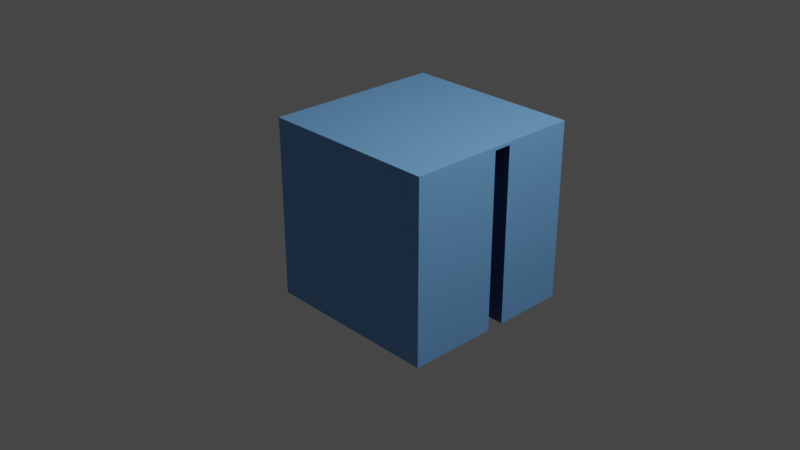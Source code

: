 # Source: b.blend  (saved by Blender 3.4.6; exported with 4.5.12 LTS)
import bpy
from mathutils import Matrix  # noqa: F401  (used for matrix-valued properties, if any)

bpy.ops.wm.read_factory_settings(use_empty=True)
scene = bpy.context.scene
scene.name = 'Scene'

# ---- collections
col_collection = bpy.data.collections.new('Collection'); scene.collection.children.link(col_collection)

# ---- materials (node trees are filled in below, after node groups)
mat_material = bpy.data.materials.new('Material')
mat_material.alpha_threshold = 0.0
mat_material.use_transparent_shadow = False
mat_material.roughness = 0.5
mat_material.line_color = (0.0, 0.0, 0.0, 1.0)
mat_material_002 = bpy.data.materials.new('Material.002')
mat_material_002.use_transparent_shadow = False

# ---- material node trees
mat_material.use_nodes = True; mat_material.node_tree.nodes.clear()
_N = mat_material.node_tree.nodes; _L = mat_material.node_tree.links
n0 = _N.new('ShaderNodeOutputMaterial'); n0.name = 'Material Output'; n0.location = (300, 300)
n1 = _N.new('ShaderNodeBsdfPrincipled'); n1.name = 'Principled BSDF'; n1.location = (10, 300)
n1.distribution = 'GGX'
n1.subsurface_method = 'RANDOM_WALK_SKIN'
n1.inputs[0].default_value = (0.1635, 0.388, 0.742, 1.0)
n1.inputs[3].default_value = 1.45
n1.inputs[27].default_value = (0.0, 0.0, 0.0, 1.0)
n1.inputs[28].default_value = 1.0
_L.new(n1.outputs[0], n0.inputs[0])
n0.is_active_output = True
mat_material_002.use_nodes = True; mat_material_002.node_tree.nodes.clear()
_N = mat_material_002.node_tree.nodes; _L = mat_material_002.node_tree.links
n0 = _N.new('ShaderNodeBsdfPrincipled'); n0.name = 'Principled BSDF'; n0.location = (10, 300)
n0.distribution = 'GGX'
n0.subsurface_method = 'RANDOM_WALK_SKIN'
n0.inputs[0].default_value = (0.03421, 0.07595, 0.2234, 1.0)
n0.inputs[3].default_value = 1.45
n0.inputs[27].default_value = (0.0, 0.0, 0.0, 1.0)
n0.inputs[28].default_value = 1.0
n1 = _N.new('ShaderNodeOutputMaterial'); n1.name = 'Material Output'; n1.location = (300, 300)
_L.new(n0.outputs[0], n1.inputs[0])
n1.is_active_output = True

# ---- world
world_world = bpy.data.worlds.new('World'); scene.world = world_world
world_world.use_nodes = True; world_world.node_tree.nodes.clear()
_N = world_world.node_tree.nodes; _L = world_world.node_tree.links
n0 = _N.new('ShaderNodeOutputWorld'); n0.name = 'World Output'; n0.location = (300, 300)
n1 = _N.new('ShaderNodeBackground'); n1.name = 'Background'; n1.location = (10, 300)
n1.inputs[0].default_value = (0.05088, 0.05088, 0.05088, 1.0)
_L.new(n1.outputs[0], n0.inputs[0])
n0.is_active_output = True
world_world.color = (0.05088, 0.05088, 0.05088)
world_world.use_sun_shadow = False
world_world.sun_shadow_jitter_overblur = 0.0

# ---- cameras
cam_camera = bpy.data.cameras.new('Camera')
cam_camera.clip_end = 100.0
cam_camera.ortho_scale = 7.314

# ---- lights
light_light = bpy.data.lights.new('Light', 'POINT')
light_light.transmission_factor = 0.0
light_light.energy = 1000.0
light_light.shadow_soft_size = 0.1
light_light.shadow_maximum_resolution = 0.006
light_light.use_absolute_resolution = True

# ---- meshes
me_cube = bpy.data.meshes.new('Cube')
me_cube.from_pydata([(1.0, 1.0, 1.0), (-1.0, -0.007067, 0.9653), (1.0, 1.0, -1.0), (1.0, -1.0, 1.0), (1.0, -1.0, -1.0), (-1.0, 0.1929, 0.9653), (-1.0, 1.0, 1.0), (-1.0, 1.0, -1.0), (1.0, -0.007067, 0.9653), (-1.0, -1.0, 1.0), (-1.0, -1.0, -1.0), (1.0, 0.1929, 0.9653), (1.0, -0.007067, -1.0), (1.0, 0.1929, -1.0), (-1.0, -0.007067, -1.0), (-1.0, 0.1929, -1.0)], [], [(0, 6, 9, 3), (4, 3, 9, 10), (14, 10, 9, 6, 7, 15, 5, 1), (4, 10, 14, 12), (15, 7, 2, 13), (2, 0, 3, 4, 12, 8, 11, 13), (7, 6, 0, 2), (15, 13, 11, 5), (12, 14, 1, 8), (1, 5, 11, 8)])
me_cube.polygons.foreach_set('material_index', [0, 0, 0, 0, 0, 0, 0, 1, 0, 0])
_uv = me_cube.uv_layers.new(name='UVMap')
_uv.uv.foreach_set('vector', [0.625, 0.5, 0.875, 0.5, 0.875, 0.75, 0.625, 0.75, 0.375, 0.75, 0.625, 0.75, 0.625, 1.0, 0.375, 1.0, 0.375, 0.1241, 0.375, 0.0, 0.625, 0.0, 0.625, 0.25, 0.375, 0.25, 0.375, 0.1491, 0.6207, 0.1491, 0.6207, 0.1241, 0.375, 0.75, 0.125, 0.75, 0.125, 0.6259, 0.375, 0.6259, 0.125, 0.6009, 0.125, 0.5, 0.375, 0.5, 0.375, 0.6009, 0.375, 0.5, 0.625, 0.5, 0.625, 0.75, 0.375, 0.75, 0.375, 0.6259, 0.6207, 0.6259, 0.6207, 0.6009, 0.375, 0.6009, 0.375, 0.25, 0.625, 0.25, 0.625, 0.5, 0.375, 0.5, 0.3793, 0.25, 0.3793, 0.5, 0.625, 0.5, 0.625, 0.25, 0.3793, 0.75, 0.3793, 1.0, 0.625, 1.0, 0.625, 0.75, 0.875, 0.75, 0.875, 0.5, 0.625, 0.5, 0.625, 0.75])
me_cube.materials.append(mat_material)
me_cube.materials.append(mat_material_002)
me_cube.use_mirror_vertex_groups = False
me_cube.update()

# ---- objects
ob_cube = bpy.data.objects.new('Cube', me_cube)
ob_light = bpy.data.objects.new('Light', light_light)
ob_camera = bpy.data.objects.new('Camera', cam_camera)

# ---- transforms, parenting, visibility, modifiers, constraints
ob_cube.location = (0.0, 0.3, 0.0)
ob_cube.lock_rotations_4d = False
ob_cube.empty_display_type = 'ARROWS'
ob_cube.lineart.crease_threshold = 0.0
ob_light.location = (4.076, 1.005, 5.904)
ob_light.rotation_euler = (0.6503, 0.05522, 1.866)
ob_light.lock_rotations_4d = False
ob_light.empty_display_type = 'ARROWS'
ob_light.color = (0.0, 0.0, 0.0, 0.0)
ob_light.lineart.crease_threshold = 0.0
ob_camera.location = (7.359, -6.926, 4.958)
ob_camera.rotation_euler = (1.109, 0.0, 0.8149)
ob_camera.lock_rotations_4d = False
ob_camera.empty_display_type = 'ARROWS'
ob_camera.color = (0.0, 0.0, 0.0, 0.0)
ob_camera.display_type = 'WIRE'
ob_camera.lineart.crease_threshold = 0.0

# ---- collection membership
col_collection.objects.link(ob_cube)
col_collection.objects.link(ob_light)
col_collection.objects.link(ob_camera)

# ---- scene / render settings (as saved in the file)
scene.camera = ob_camera
scene.frame_start = 1; scene.frame_end = 250; scene.frame_set(1)
scene.render.engine = 'BLENDER_EEVEE_NEXT'
scene.cycles.sampling_pattern = 'TABULATED_SOBOL'
scene.cycles.use_light_tree = False
scene.view_settings.view_transform = 'Filmic'
bpy.context.view_layer.update()
